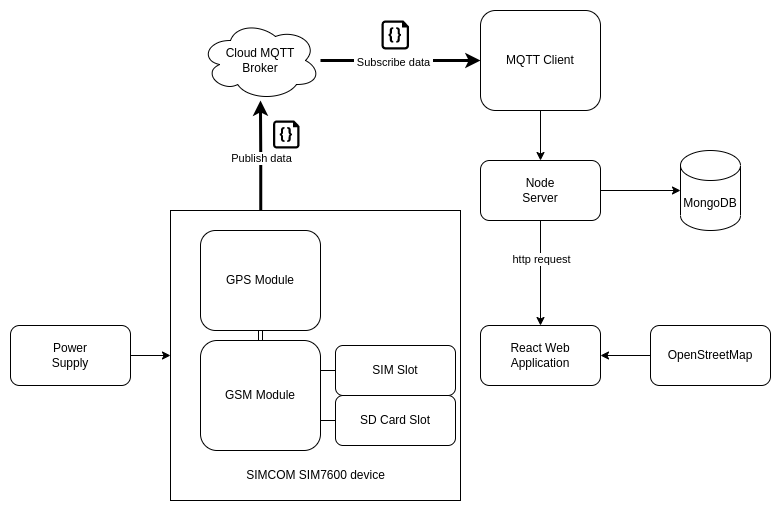

The diagram above was exported from draw.io. Its source (the exported page's mxGraphModel, read from the mxfile embedded in the PNG):
<mxGraphModel dx="1434" dy="808" grid="1" gridSize="10" guides="1" tooltips="1" connect="1" arrows="1" fold="1" page="1" pageScale="1" pageWidth="850" pageHeight="1100" math="0" shadow="0">
  <root>
    <mxCell id="0" />
    <mxCell id="1" parent="0" />
    <mxCell id="2" style="edgeStyle=orthogonalEdgeStyle;rounded=0;orthogonalLoop=1;jettySize=auto;html=1;strokeWidth=3;exitX=0.311;exitY=0.002;exitDx=0;exitDy=0;exitPerimeter=0;" edge="1" source="18" target="8" parent="1">
      <mxGeometry relative="1" as="geometry">
        <mxPoint x="290" y="280" as="targetPoint" />
      </mxGeometry>
    </mxCell>
    <mxCell id="3" value="&amp;nbsp;Publish data&amp;nbsp;" style="edgeLabel;html=1;align=center;verticalAlign=middle;resizable=0;points=[];" connectable="0" vertex="1" parent="2">
      <mxGeometry x="-0.2916" relative="1" as="geometry">
        <mxPoint y="-14" as="offset" />
      </mxGeometry>
    </mxCell>
    <mxCell id="4" value="" style="edgeStyle=orthogonalEdgeStyle;rounded=0;orthogonalLoop=1;jettySize=auto;html=1;shape=link;" edge="1" source="5" target="17" parent="1">
      <mxGeometry relative="1" as="geometry" />
    </mxCell>
    <mxCell id="5" value="GPS Module" style="rounded=1;whiteSpace=wrap;html=1;" vertex="1" parent="1">
      <mxGeometry x="230" y="400" width="120" height="100" as="geometry" />
    </mxCell>
    <mxCell id="6" style="edgeStyle=orthogonalEdgeStyle;rounded=0;orthogonalLoop=1;jettySize=auto;html=1;entryX=0;entryY=0.5;entryDx=0;entryDy=0;strokeWidth=3;" edge="1" source="8" target="11" parent="1">
      <mxGeometry relative="1" as="geometry" />
    </mxCell>
    <mxCell id="7" value="&amp;nbsp;Subscribe data&amp;nbsp;" style="edgeLabel;html=1;align=center;verticalAlign=middle;resizable=0;points=[];" connectable="0" vertex="1" parent="6">
      <mxGeometry x="-0.0941" y="-1" relative="1" as="geometry">
        <mxPoint as="offset" />
      </mxGeometry>
    </mxCell>
    <mxCell id="8" value="Cloud MQTT&lt;br&gt;Broker" style="ellipse;shape=cloud;whiteSpace=wrap;html=1;" vertex="1" parent="1">
      <mxGeometry x="230" y="190" width="120" height="80" as="geometry" />
    </mxCell>
    <mxCell id="9" value="" style="verticalLabelPosition=bottom;html=1;verticalAlign=top;align=center;strokeColor=none;fillColor=#000000;shape=mxgraph.azure.code_file;pointerEvents=1;strokeWidth=1;" vertex="1" parent="1">
      <mxGeometry x="302.5" y="290" width="26.6" height="28" as="geometry" />
    </mxCell>
    <mxCell id="10" value="" style="edgeStyle=orthogonalEdgeStyle;rounded=0;orthogonalLoop=1;jettySize=auto;html=1;" edge="1" source="11" target="25" parent="1">
      <mxGeometry relative="1" as="geometry" />
    </mxCell>
    <mxCell id="11" value="MQTT Client" style="rounded=1;whiteSpace=wrap;html=1;" vertex="1" parent="1">
      <mxGeometry x="510" y="180" width="120" height="100" as="geometry" />
    </mxCell>
    <mxCell id="12" value="" style="verticalLabelPosition=bottom;html=1;verticalAlign=top;align=center;strokeColor=none;fillColor=#000000;shape=mxgraph.azure.code_file;pointerEvents=1;strokeWidth=1;" vertex="1" parent="1">
      <mxGeometry x="411" y="190" width="27.5" height="28.95" as="geometry" />
    </mxCell>
    <mxCell id="13" value="" style="edgeStyle=orthogonalEdgeStyle;rounded=0;orthogonalLoop=1;jettySize=auto;html=1;" edge="1" source="14" target="17" parent="1">
      <mxGeometry relative="1" as="geometry" />
    </mxCell>
    <mxCell id="14" value="SIM Slot" style="rounded=1;whiteSpace=wrap;html=1;" vertex="1" parent="1">
      <mxGeometry x="365" y="515" width="120" height="50" as="geometry" />
    </mxCell>
    <mxCell id="15" value="" style="edgeStyle=orthogonalEdgeStyle;rounded=0;orthogonalLoop=1;jettySize=auto;html=1;" edge="1" source="16" target="17" parent="1">
      <mxGeometry relative="1" as="geometry" />
    </mxCell>
    <mxCell id="16" value="SD Card Slot" style="rounded=1;whiteSpace=wrap;html=1;" vertex="1" parent="1">
      <mxGeometry x="365" y="565" width="120" height="50" as="geometry" />
    </mxCell>
    <mxCell id="17" value="GSM Module" style="rounded=1;whiteSpace=wrap;html=1;" vertex="1" parent="1">
      <mxGeometry x="230" y="510" width="120" height="110" as="geometry" />
    </mxCell>
    <mxCell id="18" value="" style="whiteSpace=wrap;html=1;aspect=fixed;fillColor=none;" vertex="1" parent="1">
      <mxGeometry x="200" y="380" width="290" height="290" as="geometry" />
    </mxCell>
    <mxCell id="19" value="SIMCOM SIM7600 device" style="text;html=1;strokeColor=none;fillColor=none;align=center;verticalAlign=middle;whiteSpace=wrap;rounded=0;" vertex="1" parent="1">
      <mxGeometry x="272.5" y="630" width="145" height="30" as="geometry" />
    </mxCell>
    <mxCell id="20" value="" style="edgeStyle=orthogonalEdgeStyle;rounded=0;orthogonalLoop=1;jettySize=auto;html=1;" edge="1" source="21" target="18" parent="1">
      <mxGeometry relative="1" as="geometry" />
    </mxCell>
    <mxCell id="21" value="Power&lt;br&gt;Supply" style="rounded=1;whiteSpace=wrap;html=1;" vertex="1" parent="1">
      <mxGeometry x="40" y="495" width="120" height="60" as="geometry" />
    </mxCell>
    <mxCell id="22" value="" style="edgeStyle=orthogonalEdgeStyle;rounded=0;orthogonalLoop=1;jettySize=auto;html=1;" edge="1" source="25" target="26" parent="1">
      <mxGeometry relative="1" as="geometry" />
    </mxCell>
    <mxCell id="23" value="" style="edgeStyle=orthogonalEdgeStyle;rounded=0;orthogonalLoop=1;jettySize=auto;html=1;" edge="1" source="25" target="27" parent="1">
      <mxGeometry relative="1" as="geometry" />
    </mxCell>
    <mxCell id="24" value="&amp;nbsp; http request" style="edgeLabel;html=1;align=center;verticalAlign=middle;resizable=0;points=[];" vertex="1" connectable="0" parent="23">
      <mxGeometry x="-0.2762" y="-3" relative="1" as="geometry">
        <mxPoint as="offset" />
      </mxGeometry>
    </mxCell>
    <mxCell id="25" value="Node&lt;br&gt;Server" style="rounded=1;whiteSpace=wrap;html=1;" vertex="1" parent="1">
      <mxGeometry x="510" y="330" width="120" height="60" as="geometry" />
    </mxCell>
    <mxCell id="26" value="MongoDB" style="shape=cylinder3;whiteSpace=wrap;html=1;boundedLbl=1;backgroundOutline=1;size=15;" vertex="1" parent="1">
      <mxGeometry x="710" y="320" width="60" height="80" as="geometry" />
    </mxCell>
    <mxCell id="27" value="React Web Application" style="rounded=1;whiteSpace=wrap;html=1;" vertex="1" parent="1">
      <mxGeometry x="510" y="495" width="120" height="60" as="geometry" />
    </mxCell>
    <mxCell id="28" value="" style="edgeStyle=orthogonalEdgeStyle;rounded=0;orthogonalLoop=1;jettySize=auto;html=1;" edge="1" source="29" target="27" parent="1">
      <mxGeometry relative="1" as="geometry" />
    </mxCell>
    <mxCell id="29" value="OpenStreetMap" style="rounded=1;whiteSpace=wrap;html=1;" vertex="1" parent="1">
      <mxGeometry x="680" y="495" width="120" height="60" as="geometry" />
    </mxCell>
  </root>
</mxGraphModel>